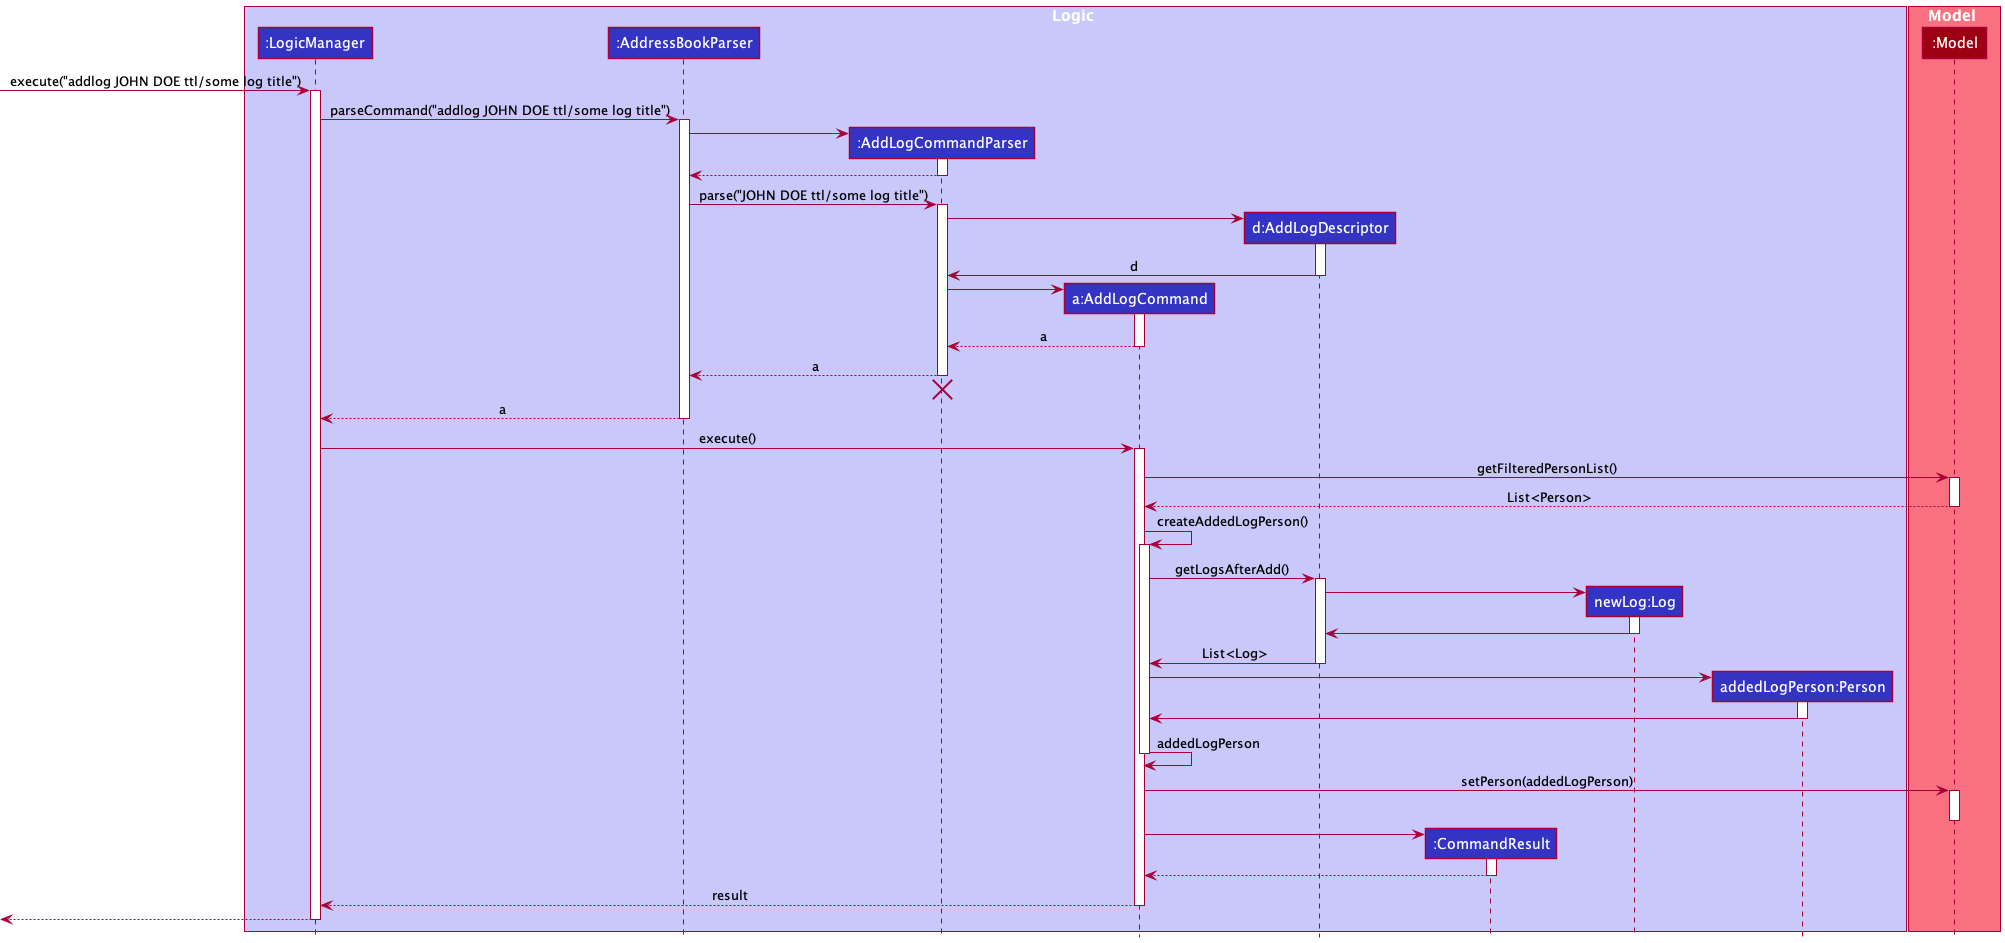

The diagram above was rendered by PlantUML. Its source (embedded in the PNG):
@startuml
!include style.puml

box Logic LOGIC_COLOR_T1
participant ":LogicManager" as LogicManager LOGIC_COLOR
participant ":AddressBookParser" as AddressBookParser LOGIC_COLOR
participant ":AddLogCommandParser" as AddLogCommandParser LOGIC_COLOR
participant "a:AddLogCommand" as AddLogCommand LOGIC_COLOR
participant "d:AddLogDescriptor" as AddLogDescriptor LOGIC_COLOR
participant ":CommandResult" as CommandResult LOGIC_COLOR
participant "newLog:Log" as newLog LOGIC_COLOR
participant "addedLogPerson:Person" as addedLogPerson LOGIC_COLOR
end box


box Model MODEL_COLOR_T1
participant ":Model" as Model MODEL_COLOR
end box

[-> LogicManager : execute("addlog JOHN DOE ttl/some log title")
activate LogicManager

LogicManager -> AddressBookParser : parseCommand("addlog JOHN DOE ttl/some log title")
activate AddressBookParser

create AddLogCommandParser
AddressBookParser -> AddLogCommandParser
activate AddLogCommandParser

AddLogCommandParser --> AddressBookParser
deactivate AddLogCommandParser

AddressBookParser -> AddLogCommandParser : parse("JOHN DOE ttl/some log title")
activate AddLogCommandParser

create AddLogDescriptor
AddLogCommandParser -> AddLogDescriptor
activate AddLogDescriptor

AddLogDescriptor -> AddLogCommandParser : d
deactivate AddLogDescriptor

create AddLogCommand
AddLogCommandParser -> AddLogCommand
activate AddLogCommand

AddLogCommand --> AddLogCommandParser : a
deactivate AddLogCommand

AddLogCommandParser --> AddressBookParser : a
deactivate AddLogCommandParser

'Hidden arrow to position the destroy marker below the end of the activation bar.
AddLogCommandParser -[hidden]-> AddressBookParser
destroy AddLogCommandParser

AddressBookParser --> LogicManager : a
deactivate AddressBookParser

LogicManager -> AddLogCommand : execute()
activate AddLogCommand

AddLogCommand -> Model : getFilteredPersonList()
activate Model

Model --> AddLogCommand : List<Person>
deactivate Model

AddLogCommand -> AddLogCommand : createAddedLogPerson()
activate AddLogCommand

AddLogCommand -> AddLogDescriptor : getLogsAfterAdd()
activate AddLogDescriptor

create newLog
AddLogDescriptor -> newLog
activate newLog
newLog -> AddLogDescriptor
deactivate newLog

AddLogDescriptor -> AddLogCommand : List<Log>
deactivate AddLogDescriptor

create addedLogPerson
AddLogCommand -> addedLogPerson
activate addedLogPerson
addedLogPerson -> AddLogCommand
deactivate addedLogPerson

AddLogCommand -> AddLogCommand : addedLogPerson
deactivate AddLogCommand

AddLogCommand -> Model : setPerson(addedLogPerson)
activate Model
deactivate Model

create CommandResult
AddLogCommand -> CommandResult
activate CommandResult

CommandResult --> AddLogCommand
deactivate CommandResult

AddLogCommand --> LogicManager : result
deactivate AddLogCommand

[<--LogicManager
deactivate LogicManager
@enduml